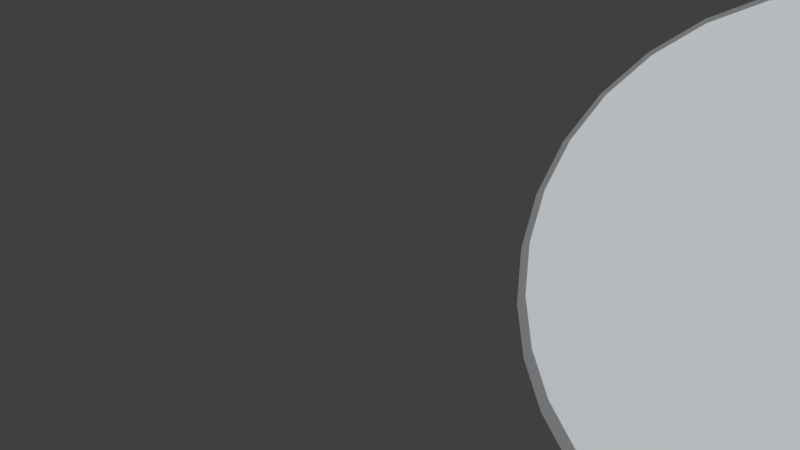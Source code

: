 # Source: Flashlight.blend  (saved by Blender 2.79.0; exported with 4.5.12 LTS)
import bpy
from mathutils import Matrix  # noqa: F401  (used for matrix-valued properties, if any)

bpy.ops.wm.read_factory_settings(use_empty=True)
scene = bpy.context.scene
scene.name = 'Scene'

# ---- collections
col_collection_1 = bpy.data.collections.new('Collection 1'); scene.collection.children.link(col_collection_1)

# ---- materials (node trees are filled in below, after node groups)
mat_material_001 = bpy.data.materials.new('Material.001')
mat_material_001.alpha_threshold = 0.0
mat_material_001.roughness = 0.5
mat_material_002 = bpy.data.materials.new('Material.002')
mat_material_002.alpha_threshold = 0.0
mat_material_002.roughness = 0.5

# ---- material node trees
mat_material_001.use_nodes = True; mat_material_001.node_tree.nodes.clear()
_N = mat_material_001.node_tree.nodes; _L = mat_material_001.node_tree.links
n0 = _N.new('ShaderNodeOutputMaterial'); n0.name = 'Material Output'; n0.location = (300, 300)
n1 = _N.new('ShaderNodeMixShader'); n1.name = 'Mix Shader'; n1.location = (10, 300)
n2 = _N.new('ShaderNodeBsdfDiffuse'); n2.name = 'Diffuse BSDF'; n2.location = (-190, 200)
n2.inputs[0].default_value = (0.1149, 0.1104, 0.1138, 1.0)
n3 = _N.new('ShaderNodeBsdfAnisotropic'); n3.name = 'Glossy BSDF'; n3.location = (-190, 100)
n3.distribution = 'GGX'
n3.inputs[1].default_value = 0.4472
_L.new(n1.outputs[0], n0.inputs[0])
_L.new(n2.outputs[0], n1.inputs[1])
_L.new(n3.outputs[0], n1.inputs[2])
n0.is_active_output = True
mat_material_002.use_nodes = True; mat_material_002.node_tree.nodes.clear()
_N = mat_material_002.node_tree.nodes; _L = mat_material_002.node_tree.links
n0 = _N.new('ShaderNodeOutputMaterial'); n0.name = 'Material Output'; n0.location = (300, 300)
n1 = _N.new('ShaderNodeMixShader'); n1.name = 'Mix Shader'; n1.location = (10, 300)
n2 = _N.new('ShaderNodeTexGradient'); n2.name = 'Gradient Texture'; n2.location = (-380, 100)
n3 = _N.new('ShaderNodeEmission'); n3.name = 'Emission'; n3.location = (-190, 200)
n3.inputs[0].default_value = (0.9335, 0.9702, 1.0, 1.0)
n4 = _N.new('ShaderNodeBsdfGlass'); n4.name = 'Glass BSDF'; n4.location = (-190, 100)
n4.distribution = 'BECKMANN'
n4.inputs[1].default_value = 0.4472
n4.inputs[2].default_value = 1.45
_L.new(n1.outputs[0], n0.inputs[0])
_L.new(n3.outputs[0], n1.inputs[1])
_L.new(n4.outputs[0], n1.inputs[2])
_L.new(n2.outputs[0], n4.inputs[0])
n0.is_active_output = True

# ---- world
world_world = bpy.data.worlds.new('World'); scene.world = world_world
world_world.color = (0.05088, 0.05088, 0.05088)
world_world.use_sun_shadow = False
world_world.sun_shadow_jitter_overblur = 0.0
world_world.cycles.sampling_method = 'MANUAL'

# ---- cameras
cam_camera = bpy.data.cameras.new('Camera')
cam_camera.clip_end = 100.0
cam_camera.lens = 35.0
cam_camera.sensor_width = 32.0
cam_camera.sensor_height = 18.0
cam_camera.ortho_scale = 7.314
cam_camera.dof.focus_distance = 0.0

# ---- lights
light_lamp_002 = bpy.data.lights.new('Lamp.002', 'POINT')
light_lamp_002.transmission_factor = 0.0
light_lamp_002.cutoff_distance = 30.0
light_lamp_002.energy = 100.0
light_lamp_002.shadow_buffer_clip_start = 1.001
light_lamp_002.shadow_soft_size = 0.1
light_lamp_002.shadow_maximum_resolution = 0.006
light_lamp_002.use_absolute_resolution = True
light_lamp_001 = bpy.data.lights.new('Lamp.001', 'POINT')
light_lamp_001.transmission_factor = 0.0
light_lamp_001.cutoff_distance = 30.0
light_lamp_001.energy = 100.0
light_lamp_001.shadow_buffer_clip_start = 1.001
light_lamp_001.shadow_soft_size = 0.1
light_lamp_001.shadow_maximum_resolution = 0.006
light_lamp_001.use_absolute_resolution = True
light_lamp = bpy.data.lights.new('Lamp', 'POINT')
light_lamp.transmission_factor = 0.0
light_lamp.cutoff_distance = 30.0
light_lamp.energy = 100.0
light_lamp.shadow_buffer_clip_start = 1.001
light_lamp.shadow_soft_size = 0.1
light_lamp.shadow_maximum_resolution = 0.006
light_lamp.use_absolute_resolution = True

# ---- meshes
me_cylinder_001 = bpy.data.meshes.new('Cylinder.001')
me_cylinder_001.from_pydata([(-1.175e-07, 1.907, -13.68), (0.0, 1.0, 1.0), (0.3552, 1.872, -13.68), (0.1951, 0.9808, 1.0), (0.6968, 1.768, -13.68), (0.3827, 0.9239, 1.0), (1.012, 1.6, -13.68), (0.5556, 0.8315, 1.0), (1.288, 1.374, -13.68), (0.7071, 0.7071, 1.0), (1.514, 1.098, -13.68), (0.8315, 0.5556, 1.0), (1.682, 0.7829, -13.68), (0.9239, 0.3827, 1.0), (1.786, 0.4413, -13.68), (0.9808, 0.1951, 1.0), (1.821, 0.08604, -13.68), (1.0, 7.55e-08, 1.0), (1.786, -0.2692, -13.68), (0.9808, -0.1951, 1.0), (1.682, -0.6108, -13.68), (0.9239, -0.3827, 1.0), (1.514, -0.9256, -13.68), (0.8315, -0.5556, 1.0), (1.288, -1.202, -13.68), (0.7071, -0.7071, 1.0), (1.012, -1.428, -13.68), (0.5556, -0.8315, 1.0), (0.6968, -1.596, -13.68), (0.3827, -0.9239, 1.0), (0.3552, -1.7, -13.68), (0.1951, -0.9808, 1.0), (-7.109e-07, -1.735, -13.68), (-3.258e-07, -1.0, 1.0), (-0.3552, -1.7, -13.68), (-0.1951, -0.9808, 1.0), (-0.6968, -1.596, -13.68), (-0.3827, -0.9239, 1.0), (-1.012, -1.428, -13.68), (-0.5556, -0.8315, 1.0), (-1.288, -1.202, -13.68), (-0.7071, -0.7071, 1.0), (-1.514, -0.9256, -13.68), (-0.8315, -0.5556, 1.0), (-1.682, -0.6108, -13.68), (-0.9239, -0.3827, 1.0), (-1.786, -0.2692, -13.68), (-0.9808, -0.1951, 1.0), (-1.821, 0.08604, -13.68), (-1.0, 9.656e-07, 1.0), (-1.786, 0.4413, -13.68), (-0.9808, 0.1951, 1.0), (-1.682, 0.7829, -13.68), (-0.9239, 0.3827, 1.0), (-1.514, 1.098, -13.68), (-0.8315, 0.5556, 1.0), (-1.288, 1.374, -13.68), (-0.7071, 0.7071, 1.0), (-1.012, 1.6, -13.68), (-0.5556, 0.8315, 1.0), (-0.6968, 1.768, -13.68), (-0.3827, 0.9239, 1.0), (-0.3552, 1.872, -13.68), (-0.1951, 0.9808, 1.0), (-1.175e-07, 1.896, -11.79), (-1.175e-07, 1.884, -9.701), (0.0, 1.053, -8.281), (0.0, 1.047, -7.143), (0.0, 1.04, -6.006), (0.0, 1.034, -4.869), (0.0, 1.027, -3.731), (0.0, 1.021, -2.594), (0.0, 1.014, -1.456), (0.0, 1.008, -0.3191), (0.1951, 0.9884, -0.3191), (0.1951, 0.9949, -1.456), (0.1951, 1.001, -2.594), (0.1951, 1.008, -3.731), (0.1951, 1.015, -4.869), (0.1951, 1.021, -6.006), (0.1951, 1.028, -7.143), (0.1951, 1.034, -8.281), (0.3552, 1.849, -9.701), (0.3552, 1.861, -11.79), (0.3827, 0.9315, -0.3191), (0.3827, 0.938, -1.456), (0.3827, 0.9446, -2.594), (0.3827, 0.9511, -3.731), (0.3827, 0.9577, -4.869), (0.3827, 0.9643, -6.006), (0.3827, 0.9708, -7.143), (0.3827, 0.9774, -8.281), (0.6968, 1.745, -9.701), (0.6968, 1.757, -11.79), (0.5556, 0.8391, -0.3191), (0.5556, 0.8456, -1.456), (0.5556, 0.8522, -2.594), (0.5556, 0.8587, -3.731), (0.5556, 0.8653, -4.869), (0.5556, 0.8718, -6.006), (0.5556, 0.8784, -7.143), (0.5556, 0.885, -8.281), (1.012, 1.577, -9.701), (1.012, 1.589, -11.79), (0.7071, 0.7147, -0.3191), (0.7071, 0.7213, -1.456), (0.7071, 0.7278, -2.594), (0.7071, 0.7344, -3.731), (0.7071, 0.7409, -4.869), (0.7071, 0.7475, -6.006), (0.7071, 0.754, -7.143), (0.7071, 0.7606, -8.281), (1.288, 1.351, -9.701), (1.288, 1.363, -11.79), (0.8315, 0.5632, -0.3191), (0.8315, 0.5697, -1.456), (0.8315, 0.5763, -2.594), (0.8315, 0.5828, -3.731), (0.8315, 0.5894, -4.869), (0.8315, 0.5959, -6.006), (0.8315, 0.6025, -7.143), (0.8315, 0.6091, -8.281), (1.514, 1.075, -9.701), (1.514, 1.087, -11.79), (0.9239, 0.3903, -0.3191), (0.9239, 0.3968, -1.456), (0.9239, 0.4034, -2.594), (0.9239, 0.4099, -3.731), (0.9239, 0.4165, -4.869), (0.9239, 0.4231, -6.006), (0.9239, 0.4296, -7.143), (0.9239, 0.4362, -8.281), (1.682, 0.7598, -9.701), (1.682, 0.7719, -11.79), (0.9808, 0.2027, -0.3191), (0.9808, 0.2092, -1.456), (0.9808, 0.2158, -2.594), (0.9808, 0.2224, -3.731), (0.9808, 0.2289, -4.869), (0.9808, 0.2355, -6.006), (0.9808, 0.242, -7.143), (0.9808, 0.2486, -8.281), (1.786, 0.4182, -9.701), (1.786, 0.4303, -11.79), (1.0, 0.007602, -0.3191), (1.0, 0.01416, -1.456), (1.0, 0.02071, -2.594), (1.0, 0.02726, -3.731), (1.0, 0.03382, -4.869), (1.0, 0.04037, -6.006), (1.0, 0.04693, -7.143), (1.0, 0.05348, -8.281), (1.821, 0.06295, -9.701), (1.821, 0.07503, -11.79), (0.9808, -0.1875, -0.3191), (0.9808, -0.1809, -1.456), (0.9808, -0.1744, -2.594), (0.9808, -0.1678, -3.731), (0.9808, -0.1613, -4.869), (0.9808, -0.1547, -6.006), (0.9808, -0.1482, -7.143), (0.9808, -0.1416, -8.281), (1.786, -0.2923, -9.701), (1.786, -0.2802, -11.79), (0.9239, -0.3751, -0.3191), (0.9239, -0.3685, -1.456), (0.9239, -0.362, -2.594), (0.9239, -0.3554, -3.731), (0.9239, -0.3489, -4.869), (0.9239, -0.3423, -6.006), (0.9239, -0.3358, -7.143), (0.9239, -0.3292, -8.281), (1.682, -0.6339, -9.701), (1.682, -0.6218, -11.79), (0.8315, -0.548, -0.3191), (0.8315, -0.5414, -1.456), (0.8315, -0.5349, -2.594), (0.8315, -0.5283, -3.731), (0.8315, -0.5218, -4.869), (0.8315, -0.5152, -6.006), (0.8315, -0.5086, -7.143), (0.8315, -0.5021, -8.281), (1.514, -0.9487, -9.701), (1.514, -0.9366, -11.79), (0.7071, -0.6995, -0.3191), (0.7071, -0.693, -1.456), (0.7071, -0.6864, -2.594), (0.7071, -0.6798, -3.731), (0.7071, -0.6733, -4.869), (0.7071, -0.6667, -6.006), (0.7071, -0.6602, -7.143), (0.7071, -0.6536, -8.281), (1.288, -1.225, -9.701), (1.288, -1.213, -11.79), (0.5556, -0.8239, -0.3191), (0.5556, -0.8173, -1.456), (0.5556, -0.8108, -2.594), (0.5556, -0.8042, -3.731), (0.5556, -0.7977, -4.869), (0.5556, -0.7911, -6.006), (0.5556, -0.7845, -7.143), (0.5556, -0.778, -8.281), (1.012, -1.451, -9.701), (1.012, -1.439, -11.79), (0.3827, -0.9163, -0.3191), (0.3827, -0.9097, -1.456), (0.3827, -0.9032, -2.594), (0.3827, -0.8966, -3.731), (0.3827, -0.8901, -4.869), (0.3827, -0.8835, -6.006), (0.3827, -0.877, -7.143), (0.3827, -0.8704, -8.281), (0.6968, -1.619, -9.701), (0.6968, -1.607, -11.79), (0.1951, -0.9732, -0.3191), (0.1951, -0.9666, -1.456), (0.1951, -0.9601, -2.594), (0.1951, -0.9535, -3.731), (0.1951, -0.947, -4.869), (0.1951, -0.9404, -6.006), (0.1951, -0.9339, -7.143), (0.1951, -0.9273, -8.281), (0.3552, -1.723, -9.701), (0.3552, -1.711, -11.79), (-3.258e-07, -0.9924, -0.3191), (-3.258e-07, -0.9858, -1.456), (-3.258e-07, -0.9793, -2.594), (-3.258e-07, -0.9727, -3.731), (-3.258e-07, -0.9662, -4.869), (-3.258e-07, -0.9596, -6.006), (-3.258e-07, -0.9531, -7.143), (-3.258e-07, -0.9465, -8.281), (-7.109e-07, -1.758, -9.701), (-7.109e-07, -1.746, -11.79), (-0.1951, -0.9732, -0.3191), (-0.1951, -0.9666, -1.456), (-0.1951, -0.9601, -2.594), (-0.1951, -0.9535, -3.731), (-0.1951, -0.947, -4.869), (-0.1951, -0.9404, -6.006), (-0.1951, -0.9339, -7.143), (-0.1951, -0.9273, -8.281), (-0.3552, -1.723, -9.701), (-0.3552, -1.711, -11.79), (-0.3827, -0.9163, -0.3191), (-0.3827, -0.9097, -1.456), (-0.3827, -0.9032, -2.594), (-0.3827, -0.8966, -3.731), (-0.3827, -0.8901, -4.869), (-0.3827, -0.8835, -6.006), (-0.3827, -0.877, -7.143), (-0.3827, -0.8704, -8.281), (-0.6968, -1.619, -9.701), (-0.6968, -1.607, -11.79), (-0.5556, -0.8239, -0.3191), (-0.5556, -0.8173, -1.456), (-0.5556, -0.8108, -2.594), (-0.5556, -0.8042, -3.731), (-0.5556, -0.7977, -4.869), (-0.5556, -0.7911, -6.006), (-0.5556, -0.7845, -7.143), (-0.5556, -0.778, -8.281), (-1.012, -1.451, -9.701), (-1.012, -1.439, -11.79), (-0.7071, -0.6995, -0.3191), (-0.7071, -0.693, -1.456), (-0.7071, -0.6864, -2.594), (-0.7071, -0.6798, -3.731), (-0.7071, -0.6733, -4.869), (-0.7071, -0.6667, -6.006), (-0.7071, -0.6602, -7.143), (-0.7071, -0.6536, -8.281), (-1.288, -1.225, -9.701), (-1.288, -1.213, -11.79), (-0.8315, -0.548, -0.3191), (-0.8315, -0.5414, -1.456), (-0.8315, -0.5349, -2.594), (-0.8315, -0.5283, -3.731), (-0.8315, -0.5218, -4.869), (-0.8315, -0.5152, -6.006), (-0.8315, -0.5086, -7.143), (-0.8315, -0.5021, -8.281), (-1.514, -0.9487, -9.701), (-1.514, -0.9366, -11.79), (-0.9239, -0.3751, -0.3191), (-0.9239, -0.3685, -1.456), (-0.9239, -0.362, -2.594), (-0.9239, -0.3554, -3.731), (-0.9239, -0.3489, -4.869), (-0.9239, -0.3423, -6.006), (-0.9239, -0.3358, -7.143), (-0.9239, -0.3292, -8.281), (-1.682, -0.6339, -9.701), (-1.682, -0.6218, -11.79), (-0.9808, -0.1875, -0.3191), (-0.9808, -0.1809, -1.456), (-0.9808, -0.1744, -2.594), (-0.9808, -0.1678, -3.731), (-0.9808, -0.1613, -4.869), (-0.9808, -0.1547, -6.006), (-0.9808, -0.1482, -7.143), (-0.9808, -0.1416, -8.281), (-1.786, -0.2923, -9.701), (-1.786, -0.2802, -11.79), (-1.0, 0.007602, -0.3191), (-1.0, 0.01416, -1.456), (-1.0, 0.02071, -2.594), (-1.0, 0.02727, -3.731), (-1.0, 0.03382, -4.869), (-1.0, 0.04037, -6.006), (-1.0, 0.04693, -7.143), (-1.0, 0.05348, -8.281), (-1.821, 0.06295, -9.701), (-1.821, 0.07503, -11.79), (-0.9808, 0.2027, -0.3191), (-0.9808, 0.2092, -1.456), (-0.9808, 0.2158, -2.594), (-0.9808, 0.2224, -3.731), (-0.9808, 0.2289, -4.869), (-0.9808, 0.2355, -6.006), (-0.9808, 0.242, -7.143), (-0.9808, 0.2486, -8.281), (-1.786, 0.4182, -9.701), (-1.786, 0.4303, -11.79), (-0.9239, 0.3903, -0.3191), (-0.9239, 0.3968, -1.456), (-0.9239, 0.4034, -2.594), (-0.9239, 0.4099, -3.731), (-0.9239, 0.4165, -4.869), (-0.9239, 0.4231, -6.006), (-0.9239, 0.4296, -7.143), (-0.9239, 0.4362, -8.281), (-1.682, 0.7598, -9.701), (-1.682, 0.7719, -11.79), (-0.8315, 0.5632, -0.3191), (-0.8315, 0.5697, -1.456), (-0.8315, 0.5763, -2.594), (-0.8315, 0.5828, -3.731), (-0.8315, 0.5894, -4.869), (-0.8315, 0.5959, -6.006), (-0.8315, 0.6025, -7.143), (-0.8315, 0.6091, -8.281), (-1.514, 1.075, -9.701), (-1.514, 1.087, -11.79), (-0.7071, 0.7147, -0.3191), (-0.7071, 0.7213, -1.456), (-0.7071, 0.7278, -2.594), (-0.7071, 0.7344, -3.731), (-0.7071, 0.7409, -4.869), (-0.7071, 0.7475, -6.006), (-0.7071, 0.754, -7.143), (-0.7071, 0.7606, -8.281), (-1.288, 1.351, -9.701), (-1.288, 1.363, -11.79), (-0.5556, 0.8391, -0.3191), (-0.5556, 0.8456, -1.456), (-0.5556, 0.8522, -2.594), (-0.5556, 0.8587, -3.731), (-0.5556, 0.8653, -4.869), (-0.5556, 0.8718, -6.006), (-0.5556, 0.8784, -7.143), (-0.5556, 0.885, -8.281), (-1.012, 1.577, -9.701), (-1.012, 1.589, -11.79), (-0.3827, 0.9315, -0.3191), (-0.3827, 0.938, -1.456), (-0.3827, 0.9446, -2.594), (-0.3827, 0.9511, -3.731), (-0.3827, 0.9577, -4.869), (-0.3827, 0.9643, -6.006), (-0.3827, 0.9708, -7.143), (-0.3827, 0.9774, -8.281), (-0.6968, 1.745, -9.701), (-0.6968, 1.757, -11.79), (-0.1951, 0.9884, -0.3191), (-0.1951, 0.9949, -1.456), (-0.1951, 1.001, -2.594), (-0.1951, 1.008, -3.731), (-0.1951, 1.015, -4.869), (-0.1951, 1.021, -6.006), (-0.1951, 1.028, -7.143), (-0.1951, 1.034, -8.281), (-0.3552, 1.849, -9.701), (-0.3552, 1.861, -11.79), (-0.3552, 1.872, -13.42), (-0.6968, 1.768, -13.42), (-1.012, 1.6, -13.42), (-1.288, 1.374, -13.42), (-1.514, 1.098, -13.42), (-1.682, 0.7829, -13.42), (-1.786, 0.4413, -13.42), (-1.821, 0.08606, -13.42), (-1.786, -0.2692, -13.42), (-1.682, -0.6108, -13.42), (-1.514, -0.9256, -13.42), (-1.288, -1.202, -13.42), (-1.012, -1.428, -13.42), (-0.6968, -1.596, -13.42), (-0.3552, -1.7, -13.42), (-9.492e-07, -1.735, -13.42), (0.3552, -1.7, -13.42), (0.6968, -1.596, -13.42), (1.012, -1.428, -13.42), (1.288, -1.202, -13.42), (1.514, -0.9256, -13.42), (1.682, -0.6108, -13.42), (1.786, -0.2692, -13.42), (1.821, 0.08606, -13.42), (1.786, 0.4413, -13.42), (1.682, 0.7829, -13.42), (1.514, 1.098, -13.42), (1.288, 1.374, -13.42), (1.012, 1.6, -13.42), (0.6968, 1.768, -13.42), (0.3552, 1.872, -13.42), (-3.559e-07, 1.907, -13.42), (-1.771e-07, 1.907, -13.16), (0.3552, 1.872, -13.16), (0.6968, 1.768, -13.16), (1.012, 1.6, -13.16), (1.288, 1.374, -13.16), (1.514, 1.098, -13.16), (1.682, 0.7829, -13.16), (1.786, 0.4413, -13.16), (1.821, 0.08607, -13.16), (1.786, -0.2692, -13.16), (1.682, -0.6108, -13.16), (1.514, -0.9256, -13.16), (1.288, -1.202, -13.16), (1.012, -1.428, -13.16), (0.6968, -1.596, -13.16), (0.3552, -1.7, -13.16), (-7.704e-07, -1.735, -13.16), (-0.3552, -1.7, -13.16), (-0.6968, -1.596, -13.16), (-1.012, -1.428, -13.16), (-1.288, -1.202, -13.16), (-1.514, -0.9256, -13.16), (-1.682, -0.6108, -13.16), (-1.786, -0.2692, -13.16), (-1.821, 0.08608, -13.16), (-1.786, 0.4413, -13.16), (-1.682, 0.7829, -13.16), (-1.514, 1.098, -13.16), (-1.288, 1.374, -13.16), (-1.012, 1.6, -13.16), (-0.6968, 1.768, -13.16), (-0.3552, 1.872, -13.16)], [], [(73, 1, 3, 74), (74, 3, 5, 84), (84, 5, 7, 94), (94, 7, 9, 104), (104, 9, 11, 114), (114, 11, 13, 124), (124, 13, 15, 134), (134, 15, 17, 144), (144, 17, 19, 154), (154, 19, 21, 164), (164, 21, 23, 174), (174, 23, 25, 184), (184, 25, 27, 194), (194, 27, 29, 204), (204, 29, 31, 214), (214, 31, 33, 224), (224, 33, 35, 234), (234, 35, 37, 244), (244, 37, 39, 254), (254, 39, 41, 264), (264, 41, 43, 274), (274, 43, 45, 284), (284, 45, 47, 294), (294, 47, 49, 304), (304, 49, 51, 314), (314, 51, 53, 324), (324, 53, 55, 334), (334, 55, 57, 344), (344, 57, 59, 354), (354, 59, 61, 364), (3, 1, 63, 61, 59, 57, 55, 53, 51, 49, 47, 45, 43, 41, 39, 37, 35, 33, 31, 29, 27, 25, 23, 21, 19, 17, 15, 13, 11, 9, 7, 5), (364, 61, 63, 374), (374, 63, 1, 73), (10, 12, 422, 421), (62, 383, 64, 0), (383, 382, 65, 64), (382, 381, 66, 65), (381, 380, 67, 66), (380, 379, 68, 67), (379, 378, 69, 68), (378, 377, 70, 69), (377, 376, 71, 70), (376, 375, 72, 71), (375, 374, 73, 72), (60, 373, 383, 62), (373, 372, 382, 383), (372, 371, 381, 382), (371, 370, 380, 381), (370, 369, 379, 380), (369, 368, 378, 379), (368, 367, 377, 378), (367, 366, 376, 377), (366, 365, 375, 376), (365, 364, 374, 375), (58, 363, 373, 60), (363, 362, 372, 373), (362, 361, 371, 372), (361, 360, 370, 371), (360, 359, 369, 370), (359, 358, 368, 369), (358, 357, 367, 368), (357, 356, 366, 367), (356, 355, 365, 366), (355, 354, 364, 365), (56, 353, 363, 58), (353, 352, 362, 363), (352, 351, 361, 362), (351, 350, 360, 361), (350, 349, 359, 360), (349, 348, 358, 359), (348, 347, 357, 358), (347, 346, 356, 357), (346, 345, 355, 356), (345, 344, 354, 355), (54, 343, 353, 56), (343, 342, 352, 353), (342, 341, 351, 352), (341, 340, 350, 351), (340, 339, 349, 350), (339, 338, 348, 349), (338, 337, 347, 348), (337, 336, 346, 347), (336, 335, 345, 346), (335, 334, 344, 345), (52, 333, 343, 54), (333, 332, 342, 343), (332, 331, 341, 342), (331, 330, 340, 341), (330, 329, 339, 340), (329, 328, 338, 339), (328, 327, 337, 338), (327, 326, 336, 337), (326, 325, 335, 336), (325, 324, 334, 335), (50, 323, 333, 52), (323, 322, 332, 333), (322, 321, 331, 332), (321, 320, 330, 331), (320, 319, 329, 330), (319, 318, 328, 329), (318, 317, 327, 328), (317, 316, 326, 327), (316, 315, 325, 326), (315, 314, 324, 325), (48, 313, 323, 50), (313, 312, 322, 323), (312, 311, 321, 322), (311, 310, 320, 321), (310, 309, 319, 320), (309, 308, 318, 319), (308, 307, 317, 318), (307, 306, 316, 317), (306, 305, 315, 316), (305, 304, 314, 315), (46, 303, 313, 48), (303, 302, 312, 313), (302, 301, 311, 312), (301, 300, 310, 311), (300, 299, 309, 310), (299, 298, 308, 309), (298, 297, 307, 308), (297, 296, 306, 307), (296, 295, 305, 306), (295, 294, 304, 305), (44, 293, 303, 46), (293, 292, 302, 303), (292, 291, 301, 302), (291, 290, 300, 301), (290, 289, 299, 300), (289, 288, 298, 299), (288, 287, 297, 298), (287, 286, 296, 297), (286, 285, 295, 296), (285, 284, 294, 295), (42, 283, 293, 44), (283, 282, 292, 293), (282, 281, 291, 292), (281, 280, 290, 291), (280, 279, 289, 290), (279, 278, 288, 289), (278, 277, 287, 288), (277, 276, 286, 287), (276, 275, 285, 286), (275, 274, 284, 285), (40, 273, 283, 42), (273, 272, 282, 283), (272, 271, 281, 282), (271, 270, 280, 281), (270, 269, 279, 280), (269, 268, 278, 279), (268, 267, 277, 278), (267, 266, 276, 277), (266, 265, 275, 276), (265, 264, 274, 275), (38, 263, 273, 40), (263, 262, 272, 273), (262, 261, 271, 272), (261, 260, 270, 271), (260, 259, 269, 270), (259, 258, 268, 269), (258, 257, 267, 268), (257, 256, 266, 267), (256, 255, 265, 266), (255, 254, 264, 265), (36, 253, 263, 38), (253, 252, 262, 263), (252, 251, 261, 262), (251, 250, 260, 261), (250, 249, 259, 260), (249, 248, 258, 259), (248, 247, 257, 258), (247, 246, 256, 257), (246, 245, 255, 256), (245, 244, 254, 255), (34, 243, 253, 36), (243, 242, 252, 253), (242, 241, 251, 252), (241, 240, 250, 251), (240, 239, 249, 250), (239, 238, 248, 249), (238, 237, 247, 248), (237, 236, 246, 247), (236, 235, 245, 246), (235, 234, 244, 245), (32, 233, 243, 34), (233, 232, 242, 243), (232, 231, 241, 242), (231, 230, 240, 241), (230, 229, 239, 240), (229, 228, 238, 239), (228, 227, 237, 238), (227, 226, 236, 237), (226, 225, 235, 236), (225, 224, 234, 235), (30, 223, 233, 32), (223, 222, 232, 233), (222, 221, 231, 232), (221, 220, 230, 231), (220, 219, 229, 230), (219, 218, 228, 229), (218, 217, 227, 228), (217, 216, 226, 227), (216, 215, 225, 226), (215, 214, 224, 225), (28, 213, 223, 30), (213, 212, 222, 223), (212, 211, 221, 222), (211, 210, 220, 221), (210, 209, 219, 220), (209, 208, 218, 219), (208, 207, 217, 218), (207, 206, 216, 217), (206, 205, 215, 216), (205, 204, 214, 215), (26, 203, 213, 28), (203, 202, 212, 213), (202, 201, 211, 212), (201, 200, 210, 211), (200, 199, 209, 210), (199, 198, 208, 209), (198, 197, 207, 208), (197, 196, 206, 207), (196, 195, 205, 206), (195, 194, 204, 205), (24, 193, 203, 26), (193, 192, 202, 203), (192, 191, 201, 202), (191, 190, 200, 201), (190, 189, 199, 200), (189, 188, 198, 199), (188, 187, 197, 198), (187, 186, 196, 197), (186, 185, 195, 196), (185, 184, 194, 195), (22, 183, 193, 24), (183, 182, 192, 193), (182, 181, 191, 192), (181, 180, 190, 191), (180, 179, 189, 190), (179, 178, 188, 189), (178, 177, 187, 188), (177, 176, 186, 187), (176, 175, 185, 186), (175, 174, 184, 185), (20, 173, 183, 22), (173, 172, 182, 183), (172, 171, 181, 182), (171, 170, 180, 181), (170, 169, 179, 180), (169, 168, 178, 179), (168, 167, 177, 178), (167, 166, 176, 177), (166, 165, 175, 176), (165, 164, 174, 175), (18, 163, 173, 20), (163, 162, 172, 173), (162, 161, 171, 172), (161, 160, 170, 171), (160, 159, 169, 170), (159, 158, 168, 169), (158, 157, 167, 168), (157, 156, 166, 167), (156, 155, 165, 166), (155, 154, 164, 165), (16, 153, 163, 18), (153, 152, 162, 163), (152, 151, 161, 162), (151, 150, 160, 161), (150, 149, 159, 160), (149, 148, 158, 159), (148, 147, 157, 158), (147, 146, 156, 157), (146, 145, 155, 156), (145, 144, 154, 155), (14, 143, 153, 16), (143, 142, 152, 153), (142, 141, 151, 152), (141, 140, 150, 151), (140, 139, 149, 150), (139, 138, 148, 149), (138, 137, 147, 148), (137, 136, 146, 147), (136, 135, 145, 146), (135, 134, 144, 145), (12, 133, 143, 14), (133, 132, 142, 143), (132, 131, 141, 142), (131, 130, 140, 141), (130, 129, 139, 140), (129, 128, 138, 139), (128, 127, 137, 138), (127, 126, 136, 137), (126, 125, 135, 136), (125, 124, 134, 135), (10, 123, 133, 12), (123, 122, 132, 133), (122, 121, 131, 132), (121, 120, 130, 131), (120, 119, 129, 130), (119, 118, 128, 129), (118, 117, 127, 128), (117, 116, 126, 127), (116, 115, 125, 126), (115, 114, 124, 125), (8, 113, 123, 10), (113, 112, 122, 123), (112, 111, 121, 122), (111, 110, 120, 121), (110, 109, 119, 120), (109, 108, 118, 119), (108, 107, 117, 118), (107, 106, 116, 117), (106, 105, 115, 116), (105, 104, 114, 115), (6, 103, 113, 8), (103, 102, 112, 113), (102, 101, 111, 112), (101, 100, 110, 111), (100, 99, 109, 110), (99, 98, 108, 109), (98, 97, 107, 108), (97, 96, 106, 107), (96, 95, 105, 106), (95, 94, 104, 105), (4, 93, 103, 6), (93, 92, 102, 103), (92, 91, 101, 102), (91, 90, 100, 101), (90, 89, 99, 100), (89, 88, 98, 99), (88, 87, 97, 98), (87, 86, 96, 97), (86, 85, 95, 96), (85, 84, 94, 95), (2, 83, 93, 4), (83, 82, 92, 93), (82, 81, 91, 92), (81, 80, 90, 91), (80, 79, 89, 90), (79, 78, 88, 89), (78, 77, 87, 88), (77, 76, 86, 87), (76, 75, 85, 86), (75, 74, 84, 85), (0, 64, 83, 2), (64, 65, 82, 83), (65, 66, 81, 82), (66, 67, 80, 81), (67, 68, 79, 80), (68, 69, 78, 79), (69, 70, 77, 78), (70, 71, 76, 77), (71, 72, 75, 76), (72, 73, 74, 75), (415, 414, 413, 412, 411, 410, 409, 408, 407, 406, 405, 404, 403, 402, 401, 400, 399, 398, 397, 396, 395, 394, 393, 392, 391, 390, 389, 388, 387, 386, 385, 384), (441, 442, 389, 390), (28, 30, 431, 430), (46, 48, 440, 439), (2, 4, 418, 417), (20, 22, 427, 426), (38, 40, 436, 435), (56, 58, 445, 444), (12, 14, 423, 422), (30, 32, 432, 431), (48, 50, 441, 440), (4, 6, 419, 418), (22, 24, 428, 427), (40, 42, 437, 436), (58, 60, 446, 445), (14, 16, 424, 423), (32, 34, 433, 432), (50, 52, 442, 441), (6, 8, 420, 419), (24, 26, 429, 428), (42, 44, 438, 437), (60, 62, 447, 446), (16, 18, 425, 424), (34, 36, 434, 433), (52, 54, 443, 442), (8, 10, 421, 420), (26, 28, 430, 429), (44, 46, 439, 438), (0, 2, 417, 416), (62, 0, 416, 447), (18, 20, 426, 425), (36, 38, 435, 434), (54, 56, 444, 443), (428, 429, 402, 403), (442, 443, 388, 389), (429, 430, 401, 402), (416, 417, 414, 415), (443, 444, 387, 388), (430, 431, 400, 401), (417, 418, 413, 414), (444, 445, 386, 387), (431, 432, 399, 400), (418, 419, 412, 413), (445, 446, 385, 386), (432, 433, 398, 399), (419, 420, 411, 412), (446, 447, 384, 385), (433, 434, 397, 398), (420, 421, 410, 411), (447, 416, 415, 384), (434, 435, 396, 397), (421, 422, 409, 410), (435, 436, 395, 396), (422, 423, 408, 409), (436, 437, 394, 395), (423, 424, 407, 408), (437, 438, 393, 394), (424, 425, 406, 407), (438, 439, 392, 393), (425, 426, 405, 406), (439, 440, 391, 392), (426, 427, 404, 405), (440, 441, 390, 391), (427, 428, 403, 404)])
me_cylinder_001.polygons.foreach_set('material_index', [0, 0, 0, 0, 0, 0, 0, 0, 0, 0, 0, 0, 0, 0, 0, 0, 0, 0, 0, 0, 0, 0, 0, 0, 0, 0, 0, 0, 0, 0, 0, 0, 0, 0, 0, 0, 0, 0, 0, 0, 0, 0, 0, 0, 0, 0, 0, 0, 0, 0, 0, 0, 0, 0, 0, 0, 0, 0, 0, 0, 0, 0, 0, 0, 0, 0, 0, 0, 0, 0, 0, 0, 0, 0, 0, 0, 0, 0, 0, 0, 0, 0, 0, 0, 0, 0, 0, 0, 0, 0, 0, 0, 0, 0, 0, 0, 0, 0, 0, 0, 0, 0, 0, 0, 0, 0, 0, 0, 0, 0, 0, 0, 0, 0, 0, 0, 0, 0, 0, 0, 0, 0, 0, 0, 0, 0, 0, 0, 0, 0, 0, 0, 0, 0, 0, 0, 0, 0, 0, 0, 0, 0, 0, 0, 0, 0, 0, 0, 0, 0, 0, 0, 0, 0, 0, 0, 0, 0, 0, 0, 0, 0, 0, 0, 0, 0, 0, 0, 0, 0, 0, 0, 0, 0, 0, 0, 0, 0, 0, 0, 0, 0, 0, 0, 0, 0, 0, 0, 0, 0, 0, 0, 0, 0, 0, 0, 0, 0, 0, 0, 0, 0, 0, 0, 0, 0, 0, 0, 0, 0, 0, 0, 0, 0, 0, 0, 0, 0, 0, 0, 0, 0, 0, 0, 0, 0, 0, 0, 0, 0, 0, 0, 0, 0, 0, 0, 0, 0, 0, 0, 0, 0, 0, 0, 0, 0, 0, 0, 0, 0, 0, 0, 0, 0, 0, 0, 0, 0, 0, 0, 0, 0, 0, 0, 0, 0, 0, 0, 0, 0, 0, 0, 0, 0, 0, 0, 0, 0, 0, 0, 0, 0, 0, 0, 0, 0, 0, 0, 0, 0, 0, 0, 0, 0, 0, 0, 0, 0, 0, 0, 0, 0, 0, 0, 0, 0, 0, 0, 0, 0, 0, 0, 0, 0, 0, 0, 0, 0, 0, 0, 0, 0, 0, 0, 0, 0, 0, 0, 0, 0, 0, 0, 0, 0, 0, 0, 0, 0, 0, 0, 0, 0, 0, 0, 0, 0, 0, 0, 0, 0, 0, 0, 0, 0, 1, 0, 0, 0, 0, 0, 0, 0, 0, 0, 0, 0, 0, 0, 0, 0, 0, 0, 0, 0, 0, 0, 0, 0, 0, 0, 0, 0, 0, 0, 0, 0, 0, 0, 0, 0, 0, 0, 0, 0, 0, 0, 0, 0, 0, 0, 0, 0, 0, 0, 0, 0, 0, 0, 0, 0, 0, 0, 0, 0, 0, 0, 0, 0])
me_cylinder_001.materials.append(mat_material_001)
me_cylinder_001.materials.append(mat_material_002)
me_cylinder_001.use_remesh_preserve_volume = False
me_cylinder_001.use_remesh_preserve_attributes = False
me_cylinder_001.use_mirror_vertex_groups = False
me_cylinder_001.update()

# ---- objects
ob_lamp_002 = bpy.data.objects.new('Lamp.002', light_lamp_002)
ob_lamp_001 = bpy.data.objects.new('Lamp.001', light_lamp_001)
ob_cylinder = bpy.data.objects.new('Cylinder', me_cylinder_001)
ob_lamp = bpy.data.objects.new('Lamp', light_lamp)
ob_camera = bpy.data.objects.new('Camera', cam_camera)

# ---- transforms, parenting, visibility, modifiers, constraints
ob_lamp_002.location = (-5.825, 6.014, 2.57)
ob_lamp_002.rotation_euler = (0.6503, 0.05522, 1.866)
ob_lamp_002.lock_rotations_4d = False
ob_lamp_002.empty_display_type = 'ARROWS'
ob_lamp_002.color = (0.0, 0.0, 0.0, 0.0)
ob_lamp_002.lineart.crease_threshold = 0.0
ob_lamp_001.location = (7.015, 4.356, 3.813)
ob_lamp_001.rotation_euler = (0.6503, 0.05522, 1.866)
ob_lamp_001.lock_rotations_4d = False
ob_lamp_001.empty_display_type = 'ARROWS'
ob_lamp_001.color = (0.0, 0.0, 0.0, 0.0)
ob_lamp_001.lineart.crease_threshold = 0.0
ob_cylinder.location = (0.2862, 6.24, 0.02266)
ob_cylinder.rotation_euler = (-1.578, -0.0, 0.0)
ob_cylinder.lineart.crease_threshold = 0.0
ob_lamp.location = (5.222, 0.5845, 5.931)
ob_lamp.rotation_euler = (0.6503, 0.05522, 1.866)
ob_lamp.lock_rotations_4d = False
ob_lamp.empty_display_type = 'ARROWS'
ob_lamp.color = (0.0, 0.0, 0.0, 0.0)
ob_lamp.lineart.crease_threshold = 0.0
ob_camera.location = (0.6348, -12.79, 1.305)
ob_camera.rotation_euler = (1.793, 0.7648, 0.4835)
ob_camera.lock_rotations_4d = False
ob_camera.empty_display_type = 'ARROWS'
ob_camera.color = (0.0, 0.0, 0.0, 0.0)
ob_camera.display_type = 'WIRE'
ob_camera.lineart.crease_threshold = 0.0

# ---- collection membership
col_collection_1.objects.link(ob_lamp_002)
col_collection_1.objects.link(ob_lamp_001)
col_collection_1.objects.link(ob_cylinder)
col_collection_1.objects.link(ob_lamp)
col_collection_1.objects.link(ob_camera)

# ---- scene / render settings (as saved in the file)
scene.camera = ob_camera
scene.frame_start = 1; scene.frame_end = 250; scene.frame_set(1)
scene.render.engine = 'CYCLES'
scene.render.resolution_percentage = 50
scene.render.dither_intensity = 0.0
scene.cycles.use_denoising = False
scene.cycles.samples = 128
scene.cycles.sampling_pattern = 'TABULATED_SOBOL'
scene.cycles.use_adaptive_sampling = False
scene.cycles.use_light_tree = False
scene.cycles.blur_glossy = 0.0
scene.cycles.sample_clamp_indirect = 0.0
scene.view_settings.view_transform = 'Standard'
bpy.context.view_layer.update()
